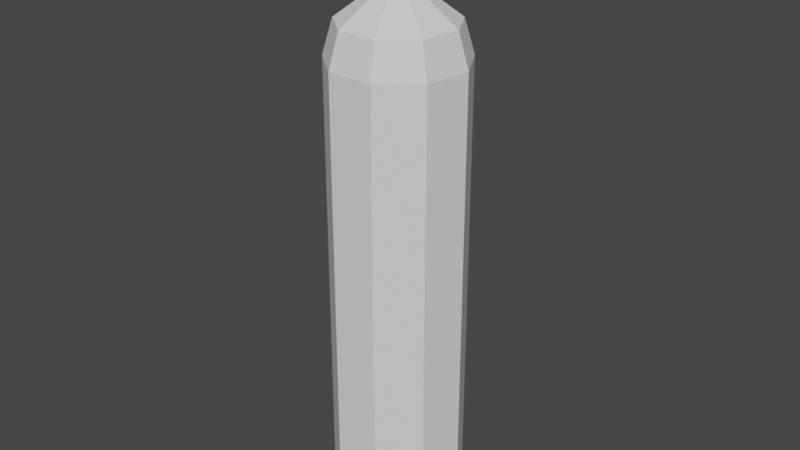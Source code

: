 # Source: o2.blend  (saved by Blender 3.4.6; exported with 4.5.12 LTS)
import bpy
from mathutils import Matrix  # noqa: F401  (used for matrix-valued properties, if any)

bpy.ops.wm.read_factory_settings(use_empty=True)
scene = bpy.context.scene
scene.name = 'Scene'

# ---- collections
col_collection = bpy.data.collections.new('Collection'); scene.collection.children.link(col_collection)

# ---- world
world_world = bpy.data.worlds.new('World'); scene.world = world_world
world_world.use_nodes = True; world_world.node_tree.nodes.clear()
_N = world_world.node_tree.nodes; _L = world_world.node_tree.links
n0 = _N.new('ShaderNodeOutputWorld'); n0.name = 'World Output'; n0.location = (300, 300)
n1 = _N.new('ShaderNodeBackground'); n1.name = 'Background'; n1.location = (10, 300)
n1.inputs[0].default_value = (0.05088, 0.05088, 0.05088, 1.0)
_L.new(n1.outputs[0], n0.inputs[0])
n0.is_active_output = True
world_world.color = (0.05088, 0.05088, 0.05088)
world_world.use_sun_shadow = False
world_world.sun_shadow_jitter_overblur = 0.0

# ---- meshes
me_cylinder_004 = bpy.data.meshes.new('Cylinder.004')
me_cylinder_004.from_pydata([(0.0, 1.0, -3.44), (0.0, 1.0, 3.44), (0.6428, 0.766, -3.44), (0.6428, 0.766, 3.44), (0.9848, 0.1736, -3.44), (0.9848, 0.1736, 3.44), (0.866, -0.5, -3.44), (0.866, -0.5, 3.44), (0.342, -0.9397, -3.44), (0.342, -0.9397, 3.44), (-0.342, -0.9397, -3.44), (-0.342, -0.9397, 3.44), (-0.866, -0.5, -3.44), (-0.866, -0.5, 3.44), (-0.9848, 0.1736, -3.44), (-0.9848, 0.1736, 3.44), (-0.6428, 0.766, -3.44), (-0.6428, 0.766, 3.44), (0.5472, 0.6522, 3.949), (-4.684e-08, 0.8513, 3.949), (0.8384, 0.1478, 3.949), (0.7373, -0.4257, 3.949), (0.2912, -0.8, 3.949), (-0.2912, -0.8, 3.949), (-0.7373, -0.4257, 3.949), (-0.8384, 0.1478, 3.949), (-0.5472, 0.6522, 3.949), (0.189, 0.2252, 4.378), (-9.28e-08, 0.294, 4.378), (0.2896, 0.05106, 4.378), (0.2546, -0.147, 4.378), (0.1006, -0.2763, 4.378), (-0.1006, -0.2763, 4.378), (-0.2546, -0.147, 4.378), (-0.2896, 0.05106, 4.378), (-0.189, 0.2252, 4.378)], [], [(0, 1, 3, 2), (2, 3, 5, 4), (4, 5, 7, 6), (6, 7, 9, 8), (8, 9, 11, 10), (10, 11, 13, 12), (12, 13, 15, 14), (9, 7, 21, 22), (14, 15, 17, 16), (16, 17, 1, 0), (0, 2, 4, 6, 8, 10, 12, 14, 16), (24, 23, 32, 33), (3, 1, 19, 18), (7, 5, 20, 21), (5, 3, 18, 20), (1, 17, 26, 19), (17, 15, 25, 26), (15, 13, 24, 25), (13, 11, 23, 24), (11, 9, 22, 23), (27, 28, 35, 34, 33, 32, 31, 30, 29), (21, 20, 29, 30), (25, 24, 33, 34), (22, 21, 30, 31), (18, 19, 28, 27), (26, 25, 34, 35), (23, 22, 31, 32), (20, 18, 27, 29), (19, 26, 35, 28)])
_uv = me_cylinder_004.uv_layers.new(name='UVMap')
_uv.uv.foreach_set('vector', [1.0, 0.5, 1.0, 1.0, 0.8889, 1.0, 0.8889, 0.5, 0.8889, 0.5, 0.8889, 1.0, 0.7778, 1.0, 0.7778, 0.5, 0.7778, 0.5, 0.7778, 1.0, 0.6667, 1.0, 0.6667, 0.5, 0.6667, 0.5, 0.6667, 1.0, 0.5556, 1.0, 0.5556, 0.5, 0.5556, 0.5, 0.5556, 1.0, 0.4444, 1.0, 0.4444, 0.5, 0.4444, 0.5, 0.4444, 1.0, 0.3333, 1.0, 0.3333, 0.5, 0.3333, 0.5, 0.3333, 1.0, 0.2222, 1.0, 0.2222, 0.5, 0.5556, 1.0, 0.6667, 1.0, 0.6667, 1.0, 0.5556, 1.0, 0.2222, 0.5, 0.2222, 1.0, 0.1111, 1.0, 0.1111, 0.5, 0.1111, 0.5, 0.1111, 1.0, 4.47e-08, 1.0, 4.47e-08, 0.5, 0.75, 0.49, 0.9043, 0.4339, 0.9864, 0.2917, 0.9578, 0.13, 0.8321, 0.02447, 0.6679, 0.02447, 0.5422, 0.13, 0.5136, 0.2917, 0.5957, 0.4339, 0.3333, 1.0, 0.4444, 1.0, 0.4444, 1.0, 0.3333, 1.0, 0.8889, 1.0, 1.0, 1.0, 1.0, 1.0, 0.8889, 1.0, 0.6667, 1.0, 0.7778, 1.0, 0.7778, 1.0, 0.6667, 1.0, 0.7778, 1.0, 0.8889, 1.0, 0.8889, 1.0, 0.7778, 1.0, 4.47e-08, 1.0, 0.1111, 1.0, 0.1111, 1.0, 4.47e-08, 1.0, 0.1111, 1.0, 0.2222, 1.0, 0.2222, 1.0, 0.1111, 1.0, 0.2222, 1.0, 0.3333, 1.0, 0.3333, 1.0, 0.2222, 1.0, 0.3333, 1.0, 0.4444, 1.0, 0.4444, 1.0, 0.3333, 1.0, 0.4444, 1.0, 0.5556, 1.0, 0.5556, 1.0, 0.4444, 1.0, 0.4043, 0.4339, 0.25, 0.49, 0.09573, 0.4339, 0.01365, 0.2917, 0.04215, 0.13, 0.1679, 0.02447, 0.3321, 0.02447, 0.4578, 0.13, 0.4864, 0.2917, 0.6667, 1.0, 0.7778, 1.0, 0.7778, 1.0, 0.6667, 1.0, 0.2222, 1.0, 0.3333, 1.0, 0.3333, 1.0, 0.2222, 1.0, 0.5556, 1.0, 0.6667, 1.0, 0.6667, 1.0, 0.5556, 1.0, 0.8889, 1.0, 1.0, 1.0, 1.0, 1.0, 0.8889, 1.0, 0.1111, 1.0, 0.2222, 1.0, 0.2222, 1.0, 0.1111, 1.0, 0.4444, 1.0, 0.5556, 1.0, 0.5556, 1.0, 0.4444, 1.0, 0.7778, 1.0, 0.8889, 1.0, 0.8889, 1.0, 0.7778, 1.0, 4.47e-08, 1.0, 0.1111, 1.0, 0.1111, 1.0, 4.47e-08, 1.0])
me_cylinder_004.update()
me_cylinder_005 = bpy.data.meshes.new('Cylinder.005')
me_cylinder_005.from_pydata([(0.0, 0.18, -0.72), (0.0, 0.18, 0.72), (0.1559, 0.09, -0.72), (0.1559, 0.09, 0.72), (0.1559, -0.09, -0.72), (0.1559, -0.09, 0.72), (0.0, -0.18, -0.72), (0.0, -0.18, 0.72), (-0.1559, -0.09, -0.72), (-0.1559, -0.09, 0.72), (-0.1559, 0.09, -0.72), (-0.1559, 0.09, 0.72)], [], [(0, 1, 3, 2), (2, 3, 5, 4), (4, 5, 7, 6), (6, 7, 9, 8), (3, 1, 11, 9, 7, 5), (8, 9, 11, 10), (10, 11, 1, 0), (0, 2, 4, 6, 8, 10)])
_uv = me_cylinder_005.uv_layers.new(name='UVMap')
_uv.uv.foreach_set('vector', [1.0, 0.5, 1.0, 1.0, 0.8333, 1.0, 0.8333, 0.5, 0.8333, 0.5, 0.8333, 1.0, 0.6667, 1.0, 0.6667, 0.5, 0.6667, 0.5, 0.6667, 1.0, 0.5, 1.0, 0.5, 0.5, 0.5, 0.5, 0.5, 1.0, 0.3333, 1.0, 0.3333, 0.5, 0.4578, 0.37, 0.25, 0.49, 0.04215, 0.37, 0.04215, 0.13, 0.25, 0.01, 0.4578, 0.13, 0.3333, 0.5, 0.3333, 1.0, 0.1667, 1.0, 0.1667, 0.5, 0.1667, 0.5, 0.1667, 1.0, -8.941e-08, 1.0, -8.941e-08, 0.5, 0.75, 0.49, 0.9578, 0.37, 0.9578, 0.13, 0.75, 0.01, 0.5422, 0.13, 0.5422, 0.37])
me_cylinder_005.update()
me_cylinder_006 = bpy.data.meshes.new('Cylinder.006')
me_cylinder_006.from_pydata([(-6.239e-10, 0.0972, -0.1414), (-6.239e-10, 0.0972, 0.009787), (0.08417, 0.0486, -0.1414), (0.08417, 0.0486, 0.009787), (0.08417, -0.0486, -0.1414), (0.08417, -0.0486, 0.009787), (-6.239e-10, -0.0972, -0.1414), (-6.239e-10, -0.0972, 0.009787), (-0.08417, -0.0486, -0.1414), (-0.08417, -0.0486, 0.009787), (-0.08417, 0.0486, -0.1414), (-0.08417, 0.0486, 0.009787), (-6.239e-10, 0.0972, -0.1414), (0.08417, 0.0486, -0.1414), (0.08417, 0.0486, 0.009787), (-6.239e-10, 0.0972, 0.009787), (0.08417, -0.0486, -0.1414), (0.08417, -0.0486, 0.009787), (-6.239e-10, -0.0972, -0.1414), (-6.239e-10, -0.0972, 0.009787), (-0.08417, -0.0486, -0.1414), (-0.08417, -0.0486, 0.009787), (-0.08417, 0.0486, -0.1414), (-0.08417, 0.0486, 0.009787), (0.09814, 0.2672, -0.1414), (0.09814, 0.2672, 0.009787), (0.1823, 0.2186, 0.009787), (0.1823, 0.2186, -0.1414), (0.2804, 0.0486, -0.1414), (0.2804, 0.0486, 0.009787), (0.2804, -0.0486, 0.009787), (0.2804, -0.0486, -0.1414), (0.1823, -0.2186, -0.1414), (0.1823, -0.2186, 0.009787), (0.09814, -0.2672, 0.009787), (0.09814, -0.2672, -0.1414), (-0.09814, -0.2672, -0.1414), (-0.09814, -0.2672, 0.009787), (-0.1823, -0.2186, 0.009787), (-0.1823, -0.2186, -0.1414), (-0.2804, -0.0486, -0.1414), (-0.2804, -0.0486, 0.009787), (-0.2804, 0.0486, 0.009787), (-0.2804, 0.0486, -0.1414), (-0.1823, 0.2186, -0.1414), (-0.1823, 0.2186, 0.009787), (-0.09814, 0.2672, 0.009787), (-0.09814, 0.2672, -0.1414)], [], [(3, 5, 17, 14), (5, 7, 19, 17), (1, 3, 14, 15), (7, 9, 21, 19), (3, 1, 11, 9, 7, 5), (4, 2, 13, 16), (9, 11, 23, 21), (0, 2, 4, 6, 8, 10), (0, 10, 22, 12), (10, 8, 20, 22), (8, 6, 18, 20), (11, 1, 15, 23), (2, 0, 12, 13), (6, 4, 16, 18), (24, 25, 26, 27), (15, 25, 24, 12), (14, 26, 25, 15), (13, 27, 26, 14), (12, 24, 27, 13), (28, 29, 30, 31), (14, 29, 28, 13), (17, 30, 29, 14), (16, 31, 30, 17), (13, 28, 31, 16), (32, 33, 34, 35), (17, 33, 32, 16), (19, 34, 33, 17), (18, 35, 34, 19), (16, 32, 35, 18), (36, 37, 38, 39), (19, 37, 36, 18), (21, 38, 37, 19), (20, 39, 38, 21), (18, 36, 39, 20), (40, 41, 42, 43), (21, 41, 40, 20), (23, 42, 41, 21), (22, 43, 42, 23), (20, 40, 43, 22), (44, 45, 46, 47), (23, 45, 44, 22), (15, 46, 45, 23), (12, 47, 46, 15), (22, 44, 47, 12)])
_uv = me_cylinder_006.uv_layers.new(name='UVMap')
_uv.uv.foreach_set('vector', [0.4578, 0.37, 0.4578, 0.13, 0.4578, 0.13, 0.4578, 0.37, 0.4578, 0.13, 0.25, 0.01, 0.25, 0.01, 0.4578, 0.13, 0.25, 0.49, 0.4578, 0.37, 0.4578, 0.37, 0.25, 0.49, 0.25, 0.01, 0.04215, 0.13, 0.04215, 0.13, 0.25, 0.01, 0.4578, 0.37, 0.25, 0.49, 0.04215, 0.37, 0.04215, 0.13, 0.25, 0.01, 0.4578, 0.13, 0.9578, 0.13, 0.9578, 0.37, 0.9578, 0.37, 0.9578, 0.13, 0.04215, 0.13, 0.04215, 0.37, 0.04215, 0.37, 0.04215, 0.13, 0.75, 0.49, 0.9578, 0.37, 0.9578, 0.13, 0.75, 0.01, 0.5422, 0.13, 0.5422, 0.37, 0.75, 0.49, 0.5422, 0.37, 0.5422, 0.37, 0.75, 0.49, 0.5422, 0.37, 0.5422, 0.13, 0.5422, 0.13, 0.5422, 0.37, 0.5422, 0.13, 0.75, 0.01, 0.75, 0.01, 0.5422, 0.13, 0.04215, 0.37, 0.25, 0.49, 0.25, 0.49, 0.04215, 0.37, 0.9578, 0.37, 0.75, 0.49, 0.75, 0.49, 0.9578, 0.37, 0.75, 0.01, 0.9578, 0.13, 0.9578, 0.13, 0.75, 0.01, 1.0, 0.5, 1.0, 1.0, 0.8333, 1.0, 0.8333, 0.5, 1.0, 1.0, 1.0, 1.0, 1.0, 0.5, 1.0, 0.5, 0.8333, 1.0, 0.8333, 1.0, 1.0, 1.0, 1.0, 1.0, 0.8333, 0.5, 0.8333, 0.5, 0.8333, 1.0, 0.8333, 1.0, 1.0, 0.5, 1.0, 0.5, 0.8333, 0.5, 0.8333, 0.5, 0.8333, 0.5, 0.8333, 1.0, 0.6667, 1.0, 0.6667, 0.5, 0.8333, 1.0, 0.8333, 1.0, 0.8333, 0.5, 0.8333, 0.5, 0.6667, 1.0, 0.6667, 1.0, 0.8333, 1.0, 0.8333, 1.0, 0.6667, 0.5, 0.6667, 0.5, 0.6667, 1.0, 0.6667, 1.0, 0.8333, 0.5, 0.8333, 0.5, 0.6667, 0.5, 0.6667, 0.5, 0.6667, 0.5, 0.6667, 1.0, 0.5, 1.0, 0.5, 0.5, 0.6667, 1.0, 0.6667, 1.0, 0.6667, 0.5, 0.6667, 0.5, 0.5, 1.0, 0.5, 1.0, 0.6667, 1.0, 0.6667, 1.0, 0.5, 0.5, 0.5, 0.5, 0.5, 1.0, 0.5, 1.0, 0.6667, 0.5, 0.6667, 0.5, 0.5, 0.5, 0.5, 0.5, 0.5, 0.5, 0.5, 1.0, 0.3333, 1.0, 0.3333, 0.5, 0.5, 1.0, 0.5, 1.0, 0.5, 0.5, 0.5, 0.5, 0.3333, 1.0, 0.3333, 1.0, 0.5, 1.0, 0.5, 1.0, 0.3333, 0.5, 0.3333, 0.5, 0.3333, 1.0, 0.3333, 1.0, 0.5, 0.5, 0.5, 0.5, 0.3333, 0.5, 0.3333, 0.5, 0.3333, 0.5, 0.3333, 1.0, 0.1667, 1.0, 0.1667, 0.5, 0.3333, 1.0, 0.3333, 1.0, 0.3333, 0.5, 0.3333, 0.5, 0.1667, 1.0, 0.1667, 1.0, 0.3333, 1.0, 0.3333, 1.0, 0.1667, 0.5, 0.1667, 0.5, 0.1667, 1.0, 0.1667, 1.0, 0.3333, 0.5, 0.3333, 0.5, 0.1667, 0.5, 0.1667, 0.5, 0.1667, 0.5, 0.1667, 1.0, -8.941e-08, 1.0, -8.941e-08, 0.5, 0.1667, 1.0, 0.1667, 1.0, 0.1667, 0.5, 0.1667, 0.5, -8.941e-08, 1.0, -8.941e-08, 1.0, 0.1667, 1.0, 0.1667, 1.0, -8.941e-08, 0.5, -8.941e-08, 0.5, -8.941e-08, 1.0, -8.941e-08, 1.0, 0.1667, 0.5, 0.1667, 0.5, -8.941e-08, 0.5, -8.941e-08, 0.5])
me_cylinder_006.update()
me_cylinder_007 = bpy.data.meshes.new('Cylinder.007')
me_cylinder_007.from_pydata([(0.0, 0.18, -0.72), (0.0, 0.18, 0.72), (0.1559, 0.09, -0.72), (0.1559, 0.09, 0.72), (0.1559, -0.09, -0.72), (0.1559, -0.09, 0.72), (0.0, -0.18, -0.72), (0.0, -0.18, 0.72), (-0.1559, -0.09, -0.72), (-0.1559, -0.09, 0.72), (-0.1559, 0.09, -0.72), (-0.1559, 0.09, 0.72)], [], [(0, 1, 3, 2), (2, 3, 5, 4), (4, 5, 7, 6), (6, 7, 9, 8), (3, 1, 11, 9, 7, 5), (8, 9, 11, 10), (10, 11, 1, 0), (0, 2, 4, 6, 8, 10)])
_uv = me_cylinder_007.uv_layers.new(name='UVMap')
_uv.uv.foreach_set('vector', [1.0, 0.5, 1.0, 1.0, 0.8333, 1.0, 0.8333, 0.5, 0.8333, 0.5, 0.8333, 1.0, 0.6667, 1.0, 0.6667, 0.5, 0.6667, 0.5, 0.6667, 1.0, 0.5, 1.0, 0.5, 0.5, 0.5, 0.5, 0.5, 1.0, 0.3333, 1.0, 0.3333, 0.5, 0.4578, 0.37, 0.25, 0.49, 0.04215, 0.37, 0.04215, 0.13, 0.25, 0.01, 0.4578, 0.13, 0.3333, 0.5, 0.3333, 1.0, 0.1667, 1.0, 0.1667, 0.5, 0.1667, 0.5, 0.1667, 1.0, -8.941e-08, 1.0, -8.941e-08, 0.5, 0.75, 0.49, 0.9578, 0.37, 0.9578, 0.13, 0.75, 0.01, 0.5422, 0.13, 0.5422, 0.37])
me_cylinder_007.update()

# ---- objects
ob_cylinder = bpy.data.objects.new('Cylinder', me_cylinder_004)
ob_cylinder_001 = bpy.data.objects.new('Cylinder.001', me_cylinder_005)
ob_cylinder_002 = bpy.data.objects.new('Cylinder.002', me_cylinder_006)
ob_cylinder_003 = bpy.data.objects.new('Cylinder.003', me_cylinder_007)

# ---- transforms, parenting, visibility, modifiers, constraints
ob_cylinder.location = (0.0, 0.0, 0.0)
ob_cylinder_001.location = (0.0, 0.0, 4.674)
ob_cylinder_002.location = (0.0, 0.0, 5.534)
ob_cylinder_002.scale = (1.373, 1.373, 1.373)
ob_cylinder_003.location = (0.0, -0.2322, 4.877)
ob_cylinder_003.rotation_euler = (1.566, -0.0, 0.0)
ob_cylinder_003.scale = (0.8178, 0.8175, 0.307)

# ---- collection membership
col_collection.objects.link(ob_cylinder)
col_collection.objects.link(ob_cylinder_001)
col_collection.objects.link(ob_cylinder_002)
col_collection.objects.link(ob_cylinder_003)

# ---- scene / render settings (as saved in the file)
scene.frame_start = 1; scene.frame_end = 250; scene.frame_set(1)
scene.render.engine = 'BLENDER_EEVEE_NEXT'
scene.cycles.sampling_pattern = 'TABULATED_SOBOL'
scene.cycles.use_light_tree = False
scene.view_settings.view_transform = 'Filmic'
bpy.context.view_layer.update()

# ---- added for rendering (the .blend has no active camera and no usable light): camera, sun
cam_auto = bpy.data.cameras.new('AutoCamera')
cam_auto.lens = 50.0
cam_auto.sensor_width = 36.0
cam_auto.clip_end = 1000.0
ob_auto_camera = bpy.data.objects.new('AutoCamera', cam_auto)
scene.collection.objects.link(ob_auto_camera)
ob_auto_camera.location = (8.70002, -10.4099, 8.01383)
ob_auto_camera.rotation_euler = (1.09748, -7.21219e-08, 0.694738)
scene.camera = ob_auto_camera
light_auto_sun = bpy.data.lights.new('AutoSun', 'SUN')
light_auto_sun.energy = 3.0
light_auto_sun.angle = 0.0523599
ob_auto_sun = bpy.data.objects.new('AutoSun', light_auto_sun)
scene.collection.objects.link(ob_auto_sun)
ob_auto_sun.rotation_euler = (0.872665, 0.174533, 0.523599)
bpy.context.view_layer.update()
